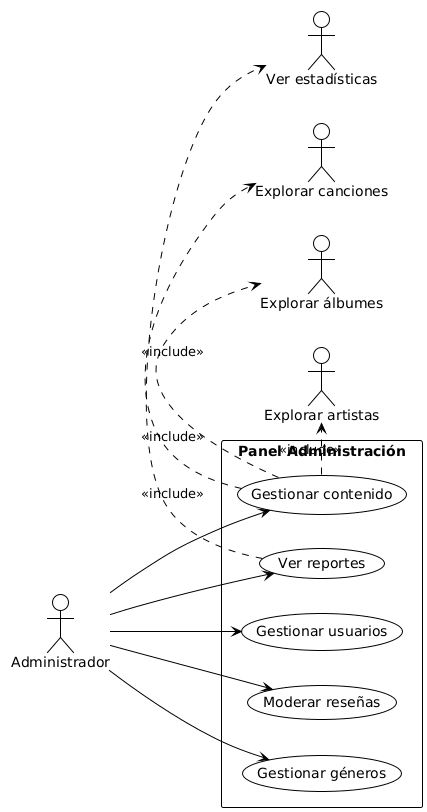

The diagram above was rendered by PlantUML. Its source (embedded in the PNG):
@startuml
!theme plain
left to right direction

actor "Administrador" as Admin

rectangle "Panel Administración" {
  usecase "Gestionar usuarios"
  usecase "Gestionar contenido"
  usecase "Moderar reseñas"
  usecase "Gestionar géneros"
  usecase "Ver reportes"
}

' Relaciones del Administrador
Admin --> "Gestionar usuarios"
Admin --> "Gestionar contenido"
Admin --> "Moderar reseñas"
Admin --> "Gestionar géneros"
Admin --> "Ver reportes"

' Relaciones de inclusión/extensión
"Gestionar contenido" .> "Explorar artistas" : <<include>>
"Gestionar contenido" .> "Explorar álbumes" : <<include>>
"Gestionar contenido" .> "Explorar canciones" : <<include>>
"Ver reportes" .> "Ver estadísticas" : <<include>>
@enduml